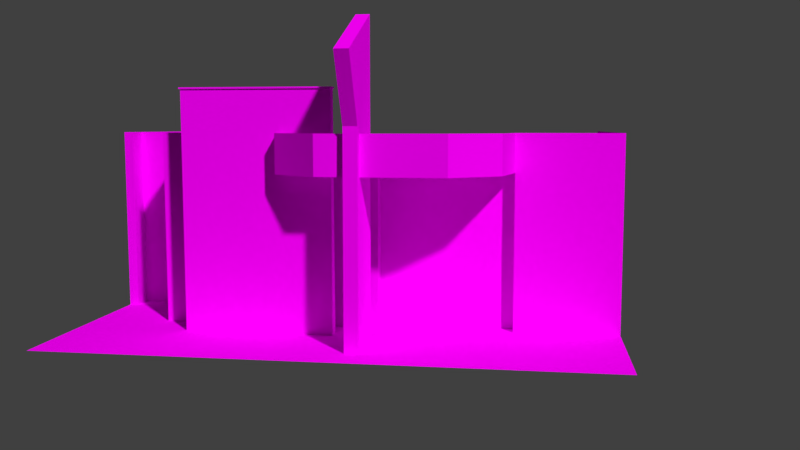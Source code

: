 # Source: conjunto_casa12.blend  (saved by Blender 2.79.0; exported with 4.5.12 LTS)
import bpy
from mathutils import Matrix  # noqa: F401  (used for matrix-valued properties, if any)

bpy.ops.wm.read_factory_settings(use_empty=True)
scene = bpy.context.scene
scene.name = 'Scene'

# ---- collections
col_collection_1 = bpy.data.collections.new('Collection 1'); scene.collection.children.link(col_collection_1)

# ---- images (referenced by path relative to the original .blend; pixels are not part of the script)
import os
ASSET_DIR = os.environ.get("B2B_ASSET_DIR", "")  # directory of the original .blend (textures are referenced by path, not embedded)
HERE = os.path.dirname(os.path.abspath(__file__))  # packed textures are extracted next to this script under _unpacked/

def load_image(name, relpath, width, height, colorspace="sRGB"):
    """Load a texture the original file referenced (path relative to the .blend, or extracted next to this script)."""
    p = next((c for c in (os.path.join(HERE, relpath), os.path.join(ASSET_DIR, relpath)) if relpath and os.path.exists(c)), "")
    if p:
        img = bpy.data.images.load(p, check_existing=True)
        img.name = name
    else:  # same state as the original file: an image datablock whose file is absent (Cycles renders it pink)
        img = bpy.data.images.new(name, width, height)
        img.source = "FILE"
        img.filepath = "//" + (relpath or name)
    img.colorspace_settings.name = colorspace
    return img
img_crea_defaultmaterial_basecolor_png = load_image('CREA_DefaultMaterial_BaseColor.png', 'CREA_DefaultMaterial_BaseColor.png', 1024, 1024, 'sRGB')

# ---- materials (node trees are filled in below, after node groups)
mat_crea = bpy.data.materials.new('CREA')
mat_crea.alpha_threshold = 0.0
mat_crea.roughness = 0.5

# ---- material node trees
mat_crea.use_nodes = True; mat_crea.node_tree.nodes.clear()
_N = mat_crea.node_tree.nodes; _L = mat_crea.node_tree.links
n0 = _N.new('ShaderNodeOutputMaterial'); n0.name = 'Material Output'; n0.location = (144, 164)
n1 = _N.new('ShaderNodeBsdfDiffuse'); n1.name = 'Diffuse BSDF'; n1.location = (-108, 260)
n2 = _N.new('ShaderNodeTexImage'); n2.name = 'Image Texture'; n2.location = (-403, 261)
n2.width = 140
n2.image = img_crea_defaultmaterial_basecolor_png
n3 = _N.new('ShaderNodeRGB'); n3.name = 'RGB'; n3.location = (-585, 395)
n3.outputs[0].default_value = (0.02956, 0.162, 0.305, 1.0)
n4 = _N.new('ShaderNodeRGB'); n4.name = 'RGB.001'; n4.location = (-605, 168)
n4.outputs[0].default_value = (0.5906, 0.6038, 0.5711, 1.0)
_L.new(n1.outputs[0], n0.inputs[0])
_L.new(n2.outputs[0], n1.inputs[0])
n0.is_active_output = True

# ---- world
world_world = bpy.data.worlds.new('World'); scene.world = world_world
world_world.color = (0.05088, 0.05088, 0.05088)
world_world.use_sun_shadow = False
world_world.sun_shadow_jitter_overblur = 0.0
world_world.cycles.sampling_method = 'MANUAL'

# ---- cameras
cam_camera = bpy.data.cameras.new('Camera')
cam_camera.clip_end = 100.0
cam_camera.lens = 35.0
cam_camera.sensor_width = 32.0
cam_camera.sensor_height = 18.0
cam_camera.display_size = 2.0
cam_camera.dof.focus_distance = 0.0

# ---- meshes
me_cube = bpy.data.meshes.new('Cube')
me_cube.from_pydata([(-4.443, -0.1274, -2.293), (-4.443, -0.1274, 1.337), (-4.443, 9.413, -2.293), (-4.443, 9.413, 1.337), (4.056, -0.1274, -2.293), (4.056, -0.1274, 1.337), (4.056, 0.1274, -2.293), (4.056, 9.413, 1.337), (4.451, 0.1274, -0.05787), (4.451, 0.1274, -2.293), (4.451, -0.1274, -2.293), (4.451, -0.1274, -0.05787), (8.134, 0.1274, 1.337), (8.134, -0.1274, 1.337), (7.339, 0.1274, -0.05787), (7.339, -0.1274, -0.05787), (8.134, 0.1274, -2.293), (8.134, -0.1274, -2.293), (7.339, 0.1274, -2.293), (7.339, -0.1274, -2.293), (5.895, -0.1274, 2.131), (5.895, 0.1274, 2.131), (5.895, 0.1274, -0.05787), (5.895, -0.1274, -0.05787), (4.056, 0.1274, 1.101), (8.134, 0.1274, 1.101), (5.895, 0.1274, 1.896), (5.895, 8.034, 1.896), (8.134, 8.034, 1.101), (4.056, 8.034, 1.101), (4.056, 0.1274, 1.337)], [], [(0, 1, 3, 2), (21, 20, 13, 12), (4, 5, 1, 0), (7, 3, 1, 5), (9, 8, 11, 10), (26, 25, 28, 27), (5, 4, 10, 11), (4, 6, 9, 10), (15, 14, 18, 19), (24, 26, 27, 29), (20, 23, 15, 13), (23, 22, 14, 15), (16, 17, 19, 18), (13, 15, 19, 17), (12, 13, 17, 16), (11, 8, 22, 23), (5, 11, 23, 20), (30, 5, 20, 21)])
me_cube.use_remesh_preserve_volume = False
me_cube.use_remesh_preserve_attributes = False
me_cube.use_mirror_vertex_groups = False
me_cube.update()
me_cube_002 = bpy.data.meshes.new('Cube.002')
me_cube_002.from_pydata([(-2.49, -1.341, -1.883), (-2.49, -1.0, 2.788), (-2.49, 7.167, -1.883), (-2.49, 7.167, 1.942), (6.218, -1.341, -1.883), (6.218, -1.0, 2.788), (6.218, 7.167, -1.883), (6.218, 7.167, 1.942), (-4.97, -5.967, 1.561), (4.939, -5.967, 1.561), (-4.97, -1.341, 2.699), (4.939, -1.341, 2.699), (-4.884, -5.878, -1.883), (-2.49, -1.341, 3.231), (6.218, -1.341, 3.231), (6.218, -1.0, 3.231), (-2.49, -1.0, 3.231), (-4.97, -1.341, 2.754), (-4.97, -5.967, 1.616), (4.939, -5.967, 1.616), (4.939, -1.341, 2.754), (-4.97, -5.967, 0.8459), (4.939, -5.967, 0.8459), (-4.97, -1.341, 0.8459), (4.939, -1.341, 0.8459), (-4.884, -5.878, 0.8459), (-4.884, -5.79, -1.883), (-4.884, -5.79, 0.8459), (-4.795, -5.878, -1.883), (-4.795, -5.878, 0.8459), (-4.795, -5.79, -1.883), (-4.795, -5.79, 0.8459), (4.675, -5.878, -1.883), (4.675, -5.878, 0.8459), (4.675, -5.79, -1.883), (4.675, -5.79, 0.8459), (4.764, -5.878, -1.883), (4.764, -5.878, 0.8459), (4.764, -5.79, -1.883), (4.764, -5.79, 0.8459), (-4.884, -1.729, -1.883), (-4.884, -1.729, 0.8459), (-4.884, -1.641, -1.883), (-4.884, -1.641, 0.8459), (-4.795, -1.729, -1.883), (-4.795, -1.729, 0.8459), (-4.795, -1.641, -1.883), (-4.795, -1.641, 0.8459)], [], [(0, 1, 3, 2), (6, 7, 5, 4), (1, 0, 13), (8, 10, 11, 9), (4, 14, 13, 0), (24, 22, 21, 23), (14, 5, 15), (4, 5, 14), (15, 16, 13, 14), (1, 13, 16), (18, 19, 20, 17), (8, 9, 19, 18), (9, 11, 20, 19), (10, 8, 18, 17), (11, 10, 17, 20), (11, 9, 22, 24), (9, 8, 21, 22), (8, 10, 23, 21), (12, 25, 27, 26), (32, 33, 35, 34), (30, 31, 29, 28), (28, 29, 25, 12), (38, 39, 37, 36), (36, 37, 33, 32), (40, 41, 43, 42), (46, 47, 45, 44), (44, 45, 41, 40)])
me_cube_002.use_remesh_preserve_volume = False
me_cube_002.use_remesh_preserve_attributes = False
me_cube_002.use_mirror_vertex_groups = False
me_cube_002.update()
me_cube_001 = bpy.data.meshes.new('Cube.001')
me_cube_001.from_pydata([(-1.0, -1.0, -0.04471), (-1.0, -1.0, 3.338), (6.963, -1.0, -0.04471), (6.963, -1.0, 3.338), (6.963, 5.172, -0.04471), (6.963, 5.172, 3.338), (-0.3901, -1.662, -0.04471), (-0.3901, -1.437, -0.04471), (2.182, -1.662, -0.04471), (2.182, -1.437, -0.04471), (2.172, -1.437, 2.671), (2.618, -2.809, -0.04471), (2.618, -3.381, 4.546), (2.618, -1.717, -0.04471), (2.618, -1.717, 5.228), (2.849, -2.809, -0.04471), (2.849, -3.381, 4.546), (2.849, -1.717, -0.04471), (2.849, -1.717, 5.228), (2.618, -2.787, 3.449), (2.618, -1.717, 3.861), (2.849, -1.717, 3.861), (2.849, -2.787, 3.449), (2.123, -2.636, 2.671), (1.33, -2.02, 2.671), (1.15, -1.0, 3.338), (1.33, -2.02, 3.338), (2.123, -2.636, 3.338), (4.2, -2.636, 3.338), (4.993, -2.02, 3.338), (5.173, -1.0, 3.338), (1.15, -1.0, 2.671), (4.2, -2.636, 2.671), (4.993, -2.02, 2.671), (5.173, -1.0, 2.671), (2.849, -2.636, 2.671), (2.849, -1.0, -0.04471), (2.618, -1.717, 2.671), (2.849, -1.717, 2.671), (2.849, -2.798, 2.671), (2.618, -2.798, 2.671), (2.618, -2.636, 2.671), (2.618, -2.636, 3.338), (2.849, -1.0, 2.671), (2.849, -2.636, 3.338), (1.267, -1.662, 2.671), (2.182, -1.662, 2.671), (1.267, -1.662, 3.338), (5.173, -1.0, -0.04471), (2.849, -0.7333, -0.04471), (2.849, -0.7333, 2.671), (5.173, -0.7333, 2.671), (5.173, -0.7333, -0.04471), (-1.0, 0.668, -0.04471), (-1.0, 0.668, 3.338), (-2.335, 3.754, 3.338), (-2.335, 3.754, -0.04471), (-2.163, 0.668, 3.338), (-2.163, 0.668, -0.04471), (-2.335, 0.2699, 3.338), (-2.335, 0.2699, -0.04471), (-2.163, 0.2699, 3.338), (-2.163, 0.2699, -0.04471), (-0.3901, -1.437, 4.065), (-0.3901, -1.662, 4.065), (2.172, -1.437, 4.065), (2.182, -1.662, 4.065), (-0.4118, -1.684, 4.094), (-0.4118, -1.437, 4.094), (2.204, -1.684, 4.094), (2.193, -1.436, 4.094), (2.193, -1.436, 4.065), (-0.4118, -1.437, 4.065), (-0.4118, -1.684, 4.065), (2.204, -1.684, 4.065), (-2.335, -3.354, -0.04471), (6.963, -3.354, -0.04471), (-2.335, 0.668, -0.04471), (6.963, 0.668, -0.04471)], [], [(77, 60, 59, 55, 56), (6, 64, 63, 7), (52, 51, 50, 49), (48, 34, 51, 52), (31, 43, 10), (12, 14, 20), (21, 18, 16), (22, 16, 12, 19), (18, 14, 12, 16), (39, 22, 19, 40), (38, 21, 44, 35), (40, 19, 42, 41), (29, 28, 32, 33), (27, 26, 24, 23), (30, 29, 33, 34), (28, 44, 35, 32), (26, 47, 45, 24), (33, 38, 43, 34), (6, 8, 46, 45), (2, 3, 34, 48), (43, 36, 49, 50), (0, 36, 31, 1), (31, 25, 1), (13, 41, 37), (17, 38, 35), (15, 39, 40, 11), (41, 42, 20, 37), (41, 42, 27, 23), (35, 44, 42, 41), (43, 38, 37), (37, 38, 35, 41), (38, 33, 32), (46, 37, 41, 23), (45, 47, 25, 31), (47, 45, 46, 66), (10, 46, 45, 31), (6, 45, 47, 64), (9, 10, 46, 8), (19, 12, 20, 42), (46, 10, 43, 37), (35, 44, 22, 39), (44, 21, 16, 22), (11, 40, 41, 13), (15, 17, 35, 39), (46, 23, 24), (45, 46, 24), (35, 38, 32), (31, 36, 43), (4, 5, 3, 2), (34, 3, 30), (34, 43, 50, 51), (0, 1, 54, 53), (53, 54, 57, 58), (62, 61, 59, 60), (58, 57, 61, 62), (66, 64, 47), (65, 66, 46, 10), (70, 69, 74, 71), (67, 73, 74, 69), (72, 73, 67, 68), (66, 65, 71, 74), (63, 64, 73, 72), (64, 66, 74, 73), (75, 76, 78, 77)])
_uv = me_cube_001.uv_layers.new(name='UVMap')
_uv.uv.foreach_set('vector', [0.9538, 0.5775, 0.9538, 0.5919, 0.8326, 0.5919, 0.8326, 0.4664, 0.9538, 0.4664, 0.9281, 0.3449, 0.9281, 0.1969, 0.9362, 0.1969, 0.9362, 0.3449, 0.7991, 0.01734, 0.7991, 0.4318, 0.4445, 0.4318, 0.4445, 0.01734, 0.8422, 0.8511, 0.8422, 0.9489, 0.8326, 0.9489, 0.8326, 0.8511, 0.8433, 0.1622, 0.8433, 0.101, 0.859, 0.1254, 0.8326, 0.6511, 0.8922, 0.6265, 0.8922, 0.6758, 0.3885, 0.8198, 0.3885, 0.869, 0.3289, 0.8444, 0.9269, 0.6668, 0.9269, 0.6265, 0.9352, 0.6265, 0.9352, 0.6668, 0.3289, 0.9037, 0.3372, 0.9037, 0.3372, 0.9672, 0.3289, 0.9672, 0.9269, 0.6947, 0.9269, 0.6668, 0.9352, 0.6668, 0.9352, 0.6947, 0.3885, 0.7769, 0.3885, 0.8198, 0.3556, 0.801, 0.3556, 0.7769, 0.8535, 0.7186, 0.8539, 0.6906, 0.8593, 0.6946, 0.8593, 0.7186, 0.8345, 0.4306, 0.8338, 0.402, 0.8576, 0.402, 0.8584, 0.4306, 0.8931, 0.4128, 0.8939, 0.3842, 0.9178, 0.3842, 0.917, 0.4128, 0.3719, 0.9405, 0.3719, 0.9037, 0.3957, 0.9037, 0.3957, 0.9405, 0.8338, 0.402, 0.8338, 0.3534, 0.8576, 0.3534, 0.8576, 0.402, 0.2445, 0.9352, 0.2317, 0.9352, 0.2317, 0.9111, 0.2445, 0.9111, 0.8798, 0.02382, 0.869, 0.101, 0.8433, 0.101, 0.8433, 0.01734, 0.01734, 0.01734, 0.4098, 0.01734, 0.4098, 0.4318, 0.2702, 0.4318, 0.6567, 0.9337, 0.6567, 0.8359, 0.7207, 0.8359, 0.7207, 0.9337, 0.7554, 0.9337, 0.7554, 0.8359, 0.765, 0.8359, 0.765, 0.9337, 0.1732, 0.8178, 0.1732, 0.6791, 0.2703, 0.7404, 0.2942, 0.8178, 0.2703, 0.7404, 0.2942, 0.7404, 0.2942, 0.8178, 0.8922, 0.8164, 0.8593, 0.7186, 0.8922, 0.7186, 0.3885, 0.6791, 0.3885, 0.7769, 0.3556, 0.7769, 0.9269, 0.7925, 0.9269, 0.6947, 0.9352, 0.6947, 0.9352, 0.7925, 0.8593, 0.7186, 0.8593, 0.6946, 0.8922, 0.6758, 0.8922, 0.7186, 0.917, 0.4306, 0.8931, 0.4306, 0.8931, 0.4128, 0.917, 0.4128, 0.04122, 0.9444, 0.01734, 0.9444, 0.01734, 0.9361, 0.04122, 0.9361, 0.8433, 0.101, 0.869, 0.101, 0.869, 0.1093, 0.869, 0.1093, 0.869, 0.101, 0.9019, 0.101, 0.9019, 0.1093, 0.869, 0.101, 0.8798, 0.02382, 0.9019, 0.0524, 0.867, 0.1251, 0.869, 0.1093, 0.9019, 0.1093, 0.9019, 0.1272, 0.1732, 0.9352, 0.1732, 0.9111, 0.197, 0.9111, 0.197, 0.9352, 0.2702, 0.5336, 0.2702, 0.4318, 0.4098, 0.4318, 0.4098, 0.6445, 0.859, 0.1254, 0.867, 0.1251, 0.867, 0.158, 0.8433, 0.1622, 0.01734, 0.01734, 0.2702, 0.4318, 0.2702, 0.5336, 0.01734, 0.6445, 0.8849, 0.8511, 0.8849, 0.9489, 0.8769, 0.9489, 0.8769, 0.8511, 0.8539, 0.6906, 0.8326, 0.6511, 0.8922, 0.6758, 0.8593, 0.6946, 0.867, 0.1251, 0.859, 0.1254, 0.8433, 0.101, 0.869, 0.1093, 0.3556, 0.7769, 0.3556, 0.801, 0.3502, 0.805, 0.3498, 0.7769, 0.3556, 0.801, 0.3885, 0.8198, 0.3289, 0.8444, 0.3502, 0.805, 0.8531, 0.8164, 0.8535, 0.7186, 0.8593, 0.7186, 0.8922, 0.8164, 0.3494, 0.6791, 0.3885, 0.6791, 0.3556, 0.7769, 0.3498, 0.7769, 0.867, 0.1251, 0.9019, 0.1272, 0.8798, 0.1558, 0.867, 0.158, 0.867, 0.1251, 0.8798, 0.1558, 0.9019, 0.101, 0.869, 0.101, 0.9019, 0.0524, 0.2703, 0.7404, 0.1732, 0.6791, 0.2703, 0.6791, 0.01734, 0.6791, 0.1385, 0.6791, 0.1146, 0.9014, 0.01734, 0.9014, 0.2372, 0.8765, 0.1732, 0.8524, 0.2372, 0.8524, 0.8433, 0.01734, 0.8433, 0.101, 0.8338, 0.101, 0.8338, 0.01734, 0.8935, 0.1969, 0.8935, 0.3187, 0.8338, 0.3187, 0.8338, 0.1969, 0.622, 0.4664, 0.622, 0.9827, 0.4445, 0.9827, 0.4445, 0.4664, 0.9366, 0.1391, 0.9366, 0.01734, 0.9427, 0.01734, 0.9427, 0.1391, 0.9411, 0.8271, 0.9411, 0.949, 0.9269, 0.949, 0.9269, 0.8271, 0.4098, 0.6445, 0.01734, 0.6445, 0.2702, 0.5336, 0.9605, 0.4306, 0.9524, 0.4306, 0.9524, 0.3804, 0.9605, 0.3804, 0.0759, 0.945, 0.0759, 0.9361, 0.07696, 0.9361, 0.07696, 0.945, 0.9698, 0.6265, 0.9709, 0.6265, 0.9709, 0.7207, 0.9698, 0.7207, 0.1127, 0.9361, 0.1127, 0.945, 0.1116, 0.945, 0.1116, 0.9361, 0.2934, 0.8533, 0.2854, 0.8536, 0.2853, 0.8528, 0.2942, 0.8524, 0.2854, 0.9459, 0.2934, 0.9459, 0.2942, 0.9466, 0.2854, 0.9466, 0.2934, 0.9459, 0.2934, 0.8533, 0.2942, 0.8524, 0.2942, 0.9466, 0.6567, 0.8012, 0.6567, 0.4664, 0.798, 0.4664, 0.798, 0.8012])
me_cube_001.materials.append(mat_crea)
me_cube_001.use_remesh_preserve_volume = False
me_cube_001.use_remesh_preserve_attributes = False
me_cube_001.use_mirror_vertex_groups = False
me_cube_001.use_paint_bone_selection = False
me_cube_001.use_paint_mask = True
me_cube_001.update()

# ---- objects
ob_camera = bpy.data.objects.new('Camera', cam_camera)
ob_cube_002 = bpy.data.objects.new('Cube.002', me_cube)
ob_cube_001 = bpy.data.objects.new('Cube.001', me_cube_002)
ob_crec = bpy.data.objects.new('CREC', me_cube_001)

# ---- transforms, parenting, visibility, modifiers, constraints
ob_camera.location = (5.414, -15.75, 3.44)
ob_camera.rotation_euler = (1.459, 1.183e-08, 0.147)
ob_camera.scale = (1.0, 1.0, 1.0)
ob_camera.lineart.crease_threshold = 0.0
ob_cube_002.location = (25.85, 5.353, 2.249)
ob_cube_002.hide_viewport = True
ob_cube_002.hide_render = True
ob_cube_002.lineart.crease_threshold = 0.0
ob_cube_001.location = (12.44, 3.259, 1.838)
ob_cube_001.hide_viewport = True
ob_cube_001.hide_render = True
ob_cube_001.lineart.crease_threshold = 0.0
ob_crec.location = (0.0, 0.0, 0.0)
ob_crec.lineart.crease_threshold = 0.0

# ---- collection membership
col_collection_1.objects.link(ob_camera)
col_collection_1.objects.link(ob_cube_002)
col_collection_1.objects.link(ob_cube_001)
col_collection_1.objects.link(ob_crec)

# ---- scene / render settings (as saved in the file)
scene.camera = ob_camera
scene.frame_start = 1; scene.frame_end = 250; scene.frame_set(1)
scene.render.engine = 'CYCLES'
scene.render.resolution_percentage = 50
scene.render.dither_intensity = 0.0
scene.cycles.use_denoising = False
scene.cycles.samples = 256
scene.cycles.sampling_pattern = 'TABULATED_SOBOL'
scene.cycles.use_adaptive_sampling = False
scene.cycles.use_light_tree = False
scene.cycles.blur_glossy = 0.0
scene.cycles.sample_clamp_indirect = 0.0
scene.view_settings.view_transform = 'Standard'
bpy.context.view_layer.update()

# ---- added for rendering (the .blend has no usable light): sun
light_auto_sun = bpy.data.lights.new('AutoSun', 'SUN')
light_auto_sun.energy = 3.0
light_auto_sun.angle = 0.0523599
ob_auto_sun = bpy.data.objects.new('AutoSun', light_auto_sun)
scene.collection.objects.link(ob_auto_sun)
ob_auto_sun.rotation_euler = (0.872665, 0.174533, 0.523599)
bpy.context.view_layer.update()

